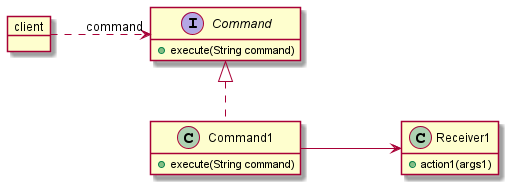

The diagram above was rendered by PlantUML. Its source (embedded in the PNG):
@startuml
skinparam nodesep 100
hide fields
interface Command {
    +execute(String command)
}
object client
class Command1 implements Command {
    +execute(String command)
}
class Receiver1 {
    +action1(args1)
}
client ..r..> "command" Command
Command1 --r--> Receiver1
@enduml